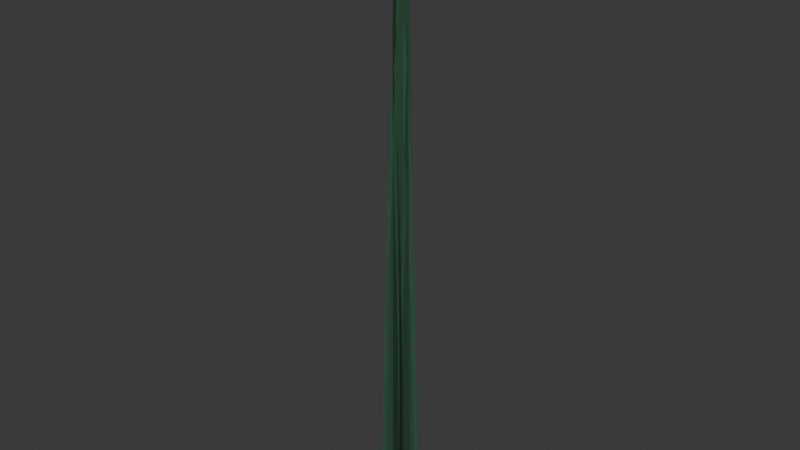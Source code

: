 # Source: jade_grass.blend  (saved by Blender 5.2.44; exported with 4.5.12 LTS)
import bpy
from mathutils import Matrix  # noqa: F401  (used for matrix-valued properties, if any)

bpy.ops.wm.read_factory_settings(use_empty=True)
scene = bpy.context.scene
scene.name = 'Scene'

# ---- collections
col_collection = bpy.data.collections.new('Collection'); scene.collection.children.link(col_collection)

# ---- materials (node trees are filled in below, after node groups)
mat_jade_grass = bpy.data.materials.new('Jade_Grass')

# ---- material node trees
mat_jade_grass.use_nodes = True; mat_jade_grass.node_tree.nodes.clear()
_N = mat_jade_grass.node_tree.nodes; _L = mat_jade_grass.node_tree.links
n0 = _N.new('ShaderNodeBsdfPrincipled'); n0.name = 'Principled BSDF'; n0.location = (-200, 100)
n0.inputs[0].default_value = (0.024, 0.085, 0.045, 1.0)
n0.inputs[2].default_value = 0.9
n0.inputs[10].default_value = 0.005
n1 = _N.new('ShaderNodeOutputMaterial'); n1.name = 'Material Output'; n1.location = (200, 100)
_L.new(n0.outputs[0], n1.inputs[0])
n1.is_active_output = True

# ---- world
world_world = bpy.data.worlds.new('World'); scene.world = world_world
world_world.use_nodes = True; world_world.node_tree.nodes.clear()
_N = world_world.node_tree.nodes; _L = world_world.node_tree.links
n0 = _N.new('ShaderNodeOutputWorld'); n0.name = 'World Output'; n0.location = (200, 100)
n1 = _N.new('ShaderNodeBackground'); n1.name = 'Background'; n1.location = (-200, 100)
n1.inputs[0].default_value = (0.05088, 0.05088, 0.05088, 1.0)
_L.new(n1.outputs[0], n0.inputs[0])
n0.is_active_output = True
world_world.color = (0.05088, 0.05088, 0.05088)
world_world.sun_shadow_jitter_overblur = 0.0

# ---- meshes
me_jadegrass = bpy.data.meshes.new('JadeGrass')
me_jadegrass.from_pydata([(-0.011, 3.016e-05, 0.0), (0.011, -3.016e-05, 0.0), (-0.008001, -0.000267, 0.1102), (0.007999, -0.0003109, 0.1102), (-0.005002, -0.0007816, 0.1995), (0.004998, -0.0008091, 0.1995), (-4.143e-06, -0.001511, 0.2625), (-4.143e-06, -0.001511, 0.2625), (-0.007446, -0.008097, 0.0), (0.007446, 0.008097, 0.0), (-0.005008, -0.006263, 0.1286), (0.005823, 0.005514, 0.1286), (-0.002263, -0.004712, 0.2327), (0.004507, 0.002648, 0.2327), (0.002132, -0.001961, 0.3062), (0.002132, -0.001961, 0.3062), (-0.0019, -0.01083, 0.0), (0.0019, 0.01083, 0.0), (-0.0005146, -0.008032, 0.147), (0.002249, 0.007728, 0.147), (0.001524, -0.005344, 0.266), (0.003251, 0.004506, 0.266), (0.004537, -0.0007957, 0.35), (0.004537, -0.0007957, 0.35), (0.006712, -0.008715, 0.0), (-0.006712, 0.008715, 0.0), (0.00513, -0.006147, 0.1194), (-0.004634, 0.006529, 0.1194), (0.003734, -0.003435, 0.2161), (-0.002369, 0.004487, 0.2161), (0.001297, 0.0009991, 0.2844), (0.001297, 0.0009991, 0.2844), (0.01033, -0.003791, 0.0), (-0.01033, 0.003791, 0.0), (0.007714, -0.0022, 0.1378), (-0.007306, 0.003314, 0.1378), (0.005257, -0.0001898, 0.2494), (-0.004131, 0.003256, 0.2494), (0.001069, 0.002913, 0.3281), (0.001069, 0.002913, 0.3281), (0.009766, 0.005062, 0.0), (-0.009766, -0.005062, 0.0), (0.006799, 0.004268, 0.1102), (-0.007407, -0.003095, 0.1102), (0.003603, 0.003915, 0.1995), (-0.005276, -0.0006867, 0.1995), (-0.00159, 0.003067, 0.2625), (-0.00159, 0.003067, 0.2625), (0.005491, 0.009531, 0.0), (-0.005491, -0.009531, 0.0), (0.003702, 0.0071, 0.1286), (-0.004286, -0.006764, 0.1286), (0.001692, 0.004796, 0.2327), (-0.0033, -0.003869, 0.2327), (-0.001528, 0.0008802, 0.3062), (-0.001528, 0.0008802, 0.3062), (-0.003327, 0.01048, 0.0), (0.003327, -0.01048, 0.0), (-0.003023, 0.007434, 0.147), (0.001816, -0.007817, 0.147), (-0.003173, 0.004239, 0.266), (-0.0001482, -0.005293, 0.266), (-0.003155, -0.001001, 0.35), (-0.003155, -0.001001, 0.35), (-0.008407, 0.007094, 0.0), (0.008407, -0.007094, 0.0), (-0.006576, 0.004612, 0.1194), (0.005653, -0.005706, 0.1194), (-0.005091, 0.001719, 0.2161), (0.002551, -0.00473, 0.2161), (-0.002413, -0.00286, 0.2844), (-0.002413, -0.00286, 0.2844)], [], [(0, 2, 3, 1), (2, 4, 5, 3), (4, 6, 7, 5), (8, 10, 11, 9), (10, 12, 13, 11), (12, 14, 15, 13), (16, 18, 19, 17), (18, 20, 21, 19), (20, 22, 23, 21), (24, 26, 27, 25), (26, 28, 29, 27), (28, 30, 31, 29), (32, 34, 35, 33), (34, 36, 37, 35), (36, 38, 39, 37), (40, 42, 43, 41), (42, 44, 45, 43), (44, 46, 47, 45), (48, 50, 51, 49), (50, 52, 53, 51), (52, 54, 55, 53), (56, 58, 59, 57), (58, 60, 61, 59), (60, 62, 63, 61), (64, 66, 67, 65), (66, 68, 69, 67), (68, 70, 71, 69)])
me_jadegrass.materials.append(mat_jade_grass)
me_jadegrass.update()

# ---- objects
ob_jadegrass = bpy.data.objects.new('JadeGrass', me_jadegrass)

# ---- transforms, parenting, visibility, modifiers, constraints
ob_jadegrass.location = (0.0, 0.0, 0.0)

# ---- collection membership
col_collection.objects.link(ob_jadegrass)

# ---- scene / render settings (as saved in the file)
scene.frame_start = 1; scene.frame_end = 250; scene.frame_set(1)
scene.render.engine = 'BLENDER_EEVEE_NEXT'
scene.render.bake_bias = 0.0
scene.render.bake_samples = 0
scene.render.compositor_device = 'GPU'
scene.eevee.use_volume_custom_range = False
scene.eevee.fast_gi_thickness_near = 0.1
scene.eevee.fast_gi_thickness_far = 0.0
scene.eevee.ray_tracing_options.screen_trace_thickness = 0.1
bpy.context.view_layer.update()

# ---- added for rendering (the .blend has no active camera and no usable light): camera, sun
cam_auto = bpy.data.cameras.new('AutoCamera')
cam_auto.lens = 50.0
cam_auto.sensor_width = 36.0
cam_auto.clip_end = 1000.0
ob_auto_camera = bpy.data.objects.new('AutoCamera', cam_auto)
scene.collection.objects.link(ob_auto_camera)
ob_auto_camera.location = (0.32508, -0.390096, 0.435061)
ob_auto_camera.rotation_euler = (1.09748, -7.21219e-08, 0.694738)
scene.camera = ob_auto_camera
light_auto_sun = bpy.data.lights.new('AutoSun', 'SUN')
light_auto_sun.energy = 3.0
light_auto_sun.angle = 0.0523599
ob_auto_sun = bpy.data.objects.new('AutoSun', light_auto_sun)
scene.collection.objects.link(ob_auto_sun)
ob_auto_sun.rotation_euler = (0.872665, 0.174533, 0.523599)
bpy.context.view_layer.update()
